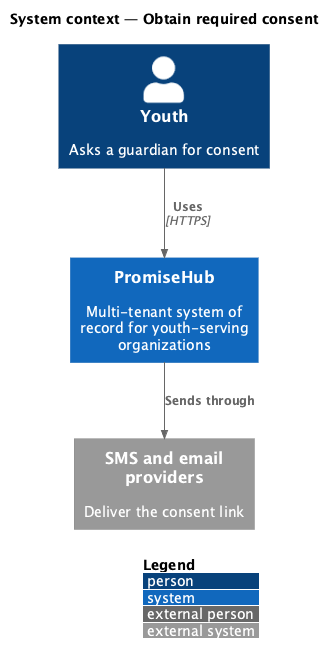

The diagram above was rendered by PlantUML. Its source (embedded in the PNG):
@startuml
!include <C4/C4_Context>
LAYOUT_WITH_LEGEND()
title System context — Obtain required consent
Person(user, "Youth", "Asks a guardian for consent")
System(ph, "PromiseHub", "Multi-tenant system of record for youth-serving organizations")
System_Ext(msg, "SMS and email providers", "Deliver the consent link")
Rel(user, ph, "Uses", "HTTPS")
Rel(ph, msg, "Sends through")
@enduml